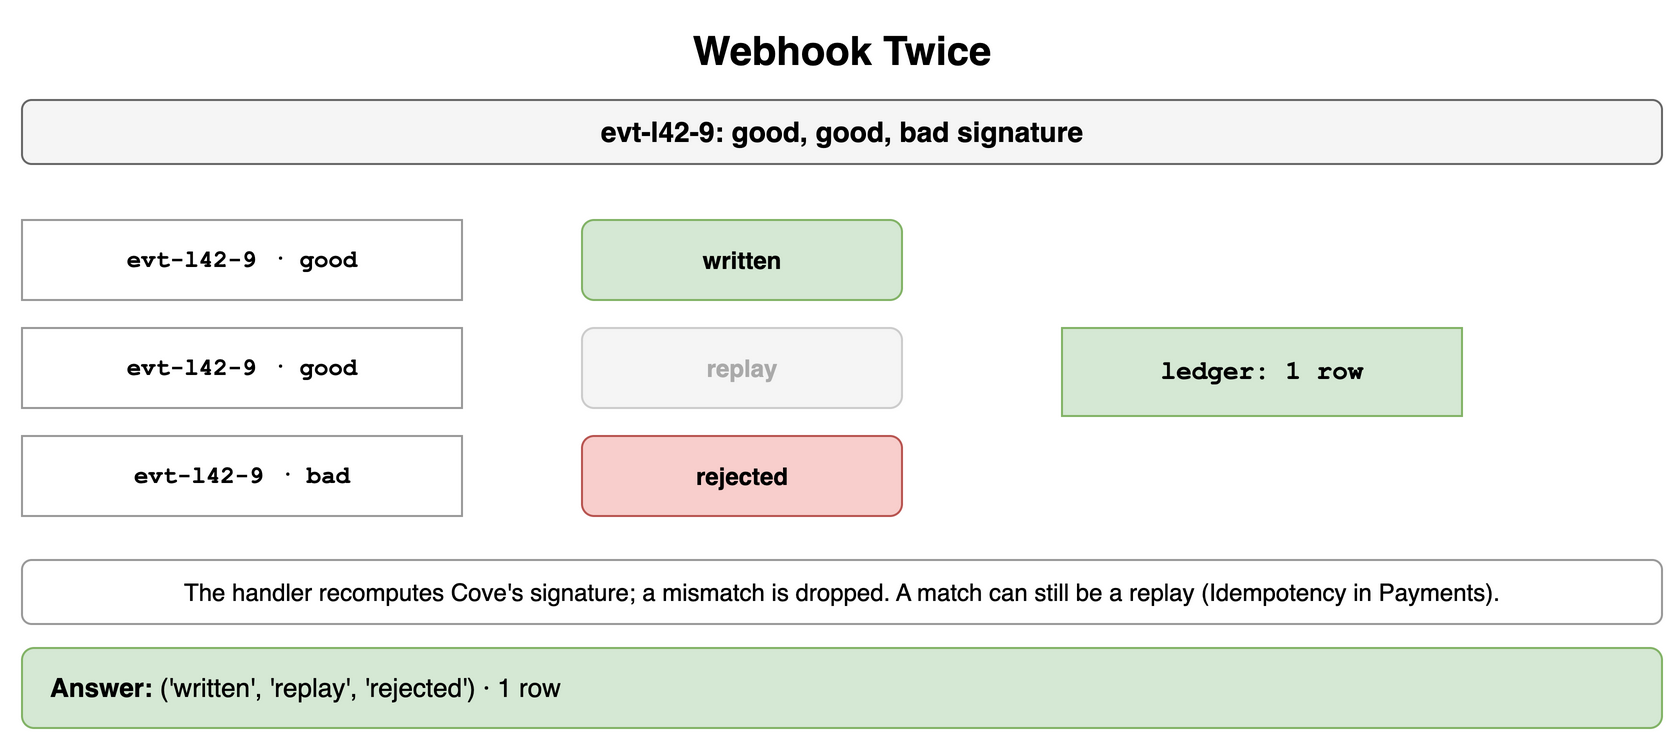

The diagram above was exported from draw.io. Its source (the exported page's mxGraphModel, read from the mxfile embedded in the PNG):
<mxGraphModel dx="900" dy="378" grid="1" gridSize="10" guides="1" tooltips="1" connect="1" arrows="1" fold="1" page="1" pageScale="1" pageWidth="900" pageHeight="378" math="0" shadow="0">
  <root>
    <mxCell id="0" />
    <mxCell id="1" parent="0" />
    <mxCell id="c1" value="Webhook Twice" style="text;html=1;align=center;verticalAlign=middle;whiteSpace=wrap;fontSize=20;fontStyle=1;" vertex="1" parent="1">
      <mxGeometry x="40" y="10" width="820" height="30" as="geometry" />
    </mxCell>
    <mxCell id="c2" value="evt-l42-9: good, good, bad signature" style="rounded=1;whiteSpace=wrap;html=1;fillColor=#f5f5f5;strokeColor=#666666;fontStyle=1;fontSize=14;" vertex="1" parent="1">
      <mxGeometry x="40" y="50" width="820" height="32" as="geometry" />
    </mxCell>
    <mxCell id="c3" value="evt-l42-9 · good" style="rounded=0;whiteSpace=wrap;html=1;fontFamily=Courier New;fontStyle=1;fontSize=13;fillColor=#ffffff;strokeColor=#999999;fontSize=12;" vertex="1" parent="1">
      <mxGeometry x="40" y="110" width="220" height="40" as="geometry" />
    </mxCell>
    <mxCell id="c4" value="written" style="rounded=1;whiteSpace=wrap;html=1;fillColor=#d5e8d4;strokeColor=#82b366;fontSize=12;align=center;fontStyle=1;" vertex="1" parent="1">
      <mxGeometry x="320" y="110" width="160" height="40" as="geometry" />
    </mxCell>
    <mxCell id="c5" value="evt-l42-9 · good" style="rounded=0;whiteSpace=wrap;html=1;fontFamily=Courier New;fontStyle=1;fontSize=13;fillColor=#ffffff;strokeColor=#999999;fontSize=12;" vertex="1" parent="1">
      <mxGeometry x="40" y="164" width="220" height="40" as="geometry" />
    </mxCell>
    <mxCell id="c6" value="replay" style="rounded=1;whiteSpace=wrap;html=1;fillColor=#f5f5f5;strokeColor=#cccccc;fontSize=12;align=center;fontStyle=1;fontColor=#aaaaaa;" vertex="1" parent="1">
      <mxGeometry x="320" y="164" width="160" height="40" as="geometry" />
    </mxCell>
    <mxCell id="c7" value="evt-l42-9 · bad" style="rounded=0;whiteSpace=wrap;html=1;fontFamily=Courier New;fontStyle=1;fontSize=13;fillColor=#ffffff;strokeColor=#999999;fontSize=12;" vertex="1" parent="1">
      <mxGeometry x="40" y="218" width="220" height="40" as="geometry" />
    </mxCell>
    <mxCell id="c8" value="rejected" style="rounded=1;whiteSpace=wrap;html=1;fillColor=#f8cecc;strokeColor=#b85450;fontSize=12;align=center;fontStyle=1;" vertex="1" parent="1">
      <mxGeometry x="320" y="218" width="160" height="40" as="geometry" />
    </mxCell>
    <mxCell id="c9" value="ledger: 1 row" style="rounded=0;whiteSpace=wrap;html=1;fontFamily=Courier New;fontStyle=1;fontSize=13;fillColor=#d5e8d4;strokeColor=#82b366;fontSize=13;" vertex="1" parent="1">
      <mxGeometry x="560" y="164" width="200" height="44" as="geometry" />
    </mxCell>
    <mxCell id="c10" value="The handler recomputes Cove's signature; a mismatch is dropped. A match can still be a replay (Idempotency in Payments)." style="rounded=1;whiteSpace=wrap;html=1;fillColor=#ffffff;strokeColor=#999999;fontSize=12;align=center;" vertex="1" parent="1">
      <mxGeometry x="40" y="280" width="820" height="32" as="geometry" />
    </mxCell>
    <mxCell id="c11" value="&lt;b&gt;Answer:&lt;/b&gt; ('written', 'replay', 'rejected') · 1 row" style="rounded=1;whiteSpace=wrap;html=1;fillColor=#d5e8d4;strokeColor=#82b366;fontSize=13;align=left;spacingLeft=12;" vertex="1" parent="1">
      <mxGeometry x="40" y="324" width="820" height="40" as="geometry" />
    </mxCell>
  </root>
</mxGraphModel>